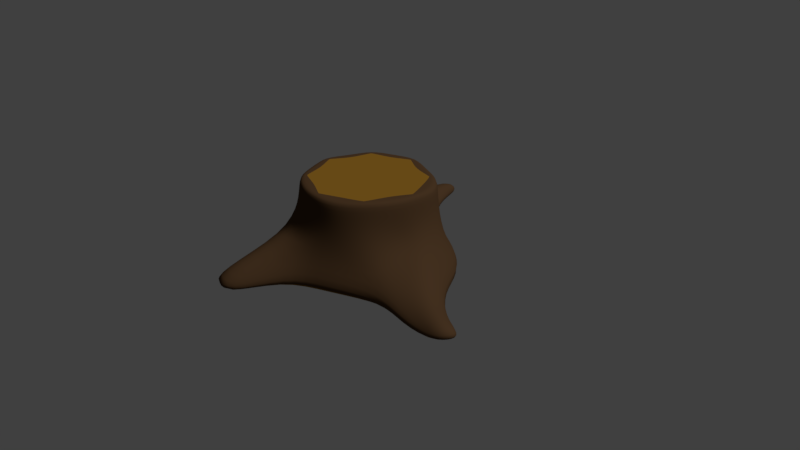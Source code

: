 # Source: k2nd._ReinoMuditud_.blend  (saved by Blender 2.78.0; exported with 4.5.12 LTS)
import bpy
from mathutils import Matrix  # noqa: F401  (used for matrix-valued properties, if any)

bpy.ops.wm.read_factory_settings(use_empty=True)
scene = bpy.context.scene
scene.name = 'Scene'

# ---- collections
col_collection_1 = bpy.data.collections.new('Collection 1'); scene.collection.children.link(col_collection_1)

# ---- materials (node trees are filled in below, after node groups)
mat_puit_tume = bpy.data.materials.new('puit tume')
mat_puit_tume.alpha_threshold = 0.0
mat_puit_tume.roughness = 0.5
mat_puit_hele = bpy.data.materials.new('puit hele')
mat_puit_hele.alpha_threshold = 0.0
mat_puit_hele.roughness = 0.5

# ---- material node trees
mat_puit_tume.use_nodes = True; mat_puit_tume.node_tree.nodes.clear()
_N = mat_puit_tume.node_tree.nodes; _L = mat_puit_tume.node_tree.links
n0 = _N.new('ShaderNodeOutputMaterial'); n0.name = 'Material Output'; n0.location = (300, 300)
n1 = _N.new('ShaderNodeBsdfDiffuse'); n1.name = 'Diffuse BSDF'; n1.location = (10, 300)
n1.inputs[0].default_value = (0.0785, 0.04206, 0.01964, 1.0)
_L.new(n1.outputs[0], n0.inputs[0])
n0.is_active_output = True
mat_puit_hele.use_nodes = True; mat_puit_hele.node_tree.nodes.clear()
_N = mat_puit_hele.node_tree.nodes; _L = mat_puit_hele.node_tree.links
n0 = _N.new('ShaderNodeOutputMaterial'); n0.name = 'Material Output'; n0.location = (300, 300)
n1 = _N.new('ShaderNodeBsdfDiffuse'); n1.name = 'Diffuse BSDF'; n1.location = (10, 300)
n1.inputs[0].default_value = (0.2396, 0.12, 0.01483, 1.0)
_L.new(n1.outputs[0], n0.inputs[0])
n0.is_active_output = True

# ---- world
world_world = bpy.data.worlds.new('World'); scene.world = world_world
world_world.color = (0.05088, 0.05088, 0.05088)
world_world.use_sun_shadow = False
world_world.sun_shadow_jitter_overblur = 0.0
world_world.cycles.sampling_method = 'MANUAL'

# ---- cameras
cam_camera = bpy.data.cameras.new('Camera')
cam_camera.clip_end = 100.0
cam_camera.lens = 35.0
cam_camera.sensor_width = 32.0
cam_camera.sensor_height = 18.0
cam_camera.ortho_scale = 7.314
cam_camera.dof.focus_distance = 0.0

# ---- lights
light_lamp = bpy.data.lights.new('Lamp', 'SUN')
light_lamp.transmission_factor = 0.0
light_lamp.cutoff_distance = 30.0
light_lamp.angle = 0.1993
light_lamp.energy = 2.0
light_lamp.shadow_buffer_clip_start = 1.001
light_lamp.shadow_soft_size = 0.1
light_lamp.shadow_cascade_max_distance = 1000.0

# ---- meshes
me_cylinder_003 = bpy.data.meshes.new('Cylinder.003')
me_cylinder_003.from_pydata([(-9.2e-10, 0.8765, 0.09661), (0.9218, 0.8377, -1.017), (0.6198, 0.6198, 0.09661), (1.461, 0.03685, -1.075), (0.8765, -3.739e-08, 0.09661), (1.054, -0.8196, -1.002), (0.6198, -0.6198, 0.09661), (-1.106e-07, -1.29, -0.9909), (-7.755e-08, -0.8765, 0.09661), (-0.9123, -0.9123, -0.9909), (-0.6198, -0.6198, 0.09661), (-1.29, 1.322e-08, -0.9909), (-0.8765, 1.137e-08, 0.09661), (-0.6198, 0.6198, 0.09661), (-0.06269, 1.027, -0.6052), (-8.468e-10, 0.8863, -0.234), (0.6267, 0.6267, -0.234), (0.7167, 0.6326, -0.7158), (0.8863, -3.79e-08, -0.234), (1.053, 0.01165, -0.5302), (0.6267, -0.6267, -0.234), (0.9002, -0.6741, -0.7045), (-7.833e-08, -0.8863, -0.234), (-0.126, -1.082, -0.6315), (-0.6267, -0.6267, -0.234), (-0.663, -0.8591, -0.6315), (-0.8863, 1.142e-08, -0.234), (-1.0, 1.192e-08, -0.6901), (-0.6267, 0.6267, -0.234), (-0.6845, 0.7695, -0.6052), (-0.4338, -1.846, -0.9086), (-0.4361, -1.964, -1.059), (-0.9301, -1.759, -1.059), (-0.764, -1.709, -0.9086), (-0.9123, 0.9665, -0.9909), (2.162e-09, 1.344, -0.9909), (-0.8196, 1.493, -0.8434), (-0.9919, 1.667, -1.002), (-0.4344, 1.897, -1.005), (-0.471, 1.659, -0.8264), (-0.7801, 2.093, -0.8897), (-0.8618, 2.174, -1.016), (-0.5363, 2.299, -1.005), (-0.5351, 2.161, -0.8457), (2.056, -0.5039, -0.942), (2.101, -0.4776, -1.075), (1.968, -0.8253, -1.045), (1.905, -0.7933, -0.9109), (-0.3099, 0.7482, 0.09661), (-0.3736, 0.94, -0.5594), (-0.3134, 0.7982, -0.234), (-0.4561, 1.155, -0.9909), (-0.7131, 1.782, -1.004), (-0.6259, 1.573, -0.7988), (-0.6942, 2.299, -1.004), (-0.6448, 2.181, -0.7988), (-0.7235, 0.2795, 0.09661), (-0.8176, 0.3544, -0.6476), (-0.7318, 0.283, -0.234), (-1.076, 0.4529, -0.9909), (0.2911, 0.7324, 0.09661), (0.3082, 0.814, -0.6605), (0.2946, 0.7408, -0.234), (0.4422, 1.075, -1.004), (1.234, -0.3227, -1.045), (0.8183, -0.2582, 0.09661), (0.8945, -0.2306, -0.537), (0.827, -0.2611, -0.234), (2.166, -0.6619, -1.062), (2.011, -0.6962, -0.804), (1.317, 0.4735, -1.046), (0.873, 0.3461, 0.09661), (0.9958, 0.3765, -0.6144), (0.8814, 0.3496, -0.234), (0.4583, -1.157, -0.9964), (0.3099, -0.8476, 0.09661), (0.3128, -0.9348, -0.6194), (0.3134, -0.856, -0.234), (-0.4561, -1.16, -0.9909), (-0.3099, -0.8071, 0.09661), (-0.3835, -0.9857, -0.4573), (-0.3134, -0.8155, -0.234), (-0.6831, -1.926, -1.059), (-0.6099, -1.885, -0.7644), (-1.101, -0.4561, -0.9909), (-0.7482, -0.3099, 0.09661), (-0.8405, -0.4017, -0.6139), (-0.7565, -0.3134, -0.234), (1.503, -0.3904, -0.8371), (1.809, -0.3375, -1.065), (1.38, -0.7096, -0.852), (1.448, -0.9096, -1.03), (1.697, -0.5945, -1.051), (1.472, -0.5334, -0.8008), (-0.6712, -0.2934, -0.9909), (0.8342, 0.2871, -1.031), (-0.5963, 0.252, -0.9909), (0.2099, 0.5731, -1.012), (-0.001862, 0.8972, -1.002), (-0.5997, 0.6413, -0.9909), (-0.2633, 0.6631, -0.9767), (-0.0998, 0.2829, -0.9756), (0.04981, -0.1313, -0.9903), (0.3098, -0.7807, -1.015), (0.2682, 0.6717, 0.09661), (0.0008998, 0.8041, 0.09661), (0.8024, 0.3171, 0.09661), (0.5699, 0.5684, 0.09661), (0.7522, -0.2377, 0.09661), (0.8056, -0.0006249, 0.09661), (0.2854, -0.7788, 0.09661), (0.5699, -0.5696, 0.09661), (-0.2836, -0.7416, 0.09661), (0.0008997, -0.8053, 0.09661), (-0.686, -0.2851, 0.09661), (-0.5681, -0.5696, 0.09661), (-0.6633, 0.256, 0.09661), (-0.8038, -0.0006249, 0.09661), (-0.2836, 0.6862, 0.09661), (-0.5681, 0.5684, 0.09661), (-0.01221, -0.01251, 0.09661)], [], [(62, 60, 2, 16), (73, 71, 4, 18), (67, 65, 6, 20), (77, 75, 8, 22), (81, 79, 10, 24), (87, 85, 12, 26), (48, 13, 119, 118), (58, 56, 13, 28), (50, 48, 0, 15), (103, 74, 7, 78), (14, 35, 38, 39), (49, 50, 15, 14), (59, 57, 29, 34), (57, 58, 28, 29), (84, 86, 27, 11), (86, 87, 26, 27), (25, 9, 32, 33), (80, 81, 24, 25), (74, 76, 23, 7), (76, 77, 22, 23), (89, 88, 44, 45), (66, 67, 20, 21), (70, 72, 19, 3), (72, 73, 18, 19), (63, 61, 17, 1), (61, 62, 16, 17), (49, 14, 39, 53), (34, 29, 36, 37), (82, 83, 33, 32), (78, 7, 31, 82), (80, 25, 33, 83), (7, 23, 30, 31), (53, 39, 43, 55), (51, 34, 37, 52), (54, 55, 43, 42), (52, 37, 41, 54), (39, 38, 42, 43), (37, 36, 40, 41), (68, 69, 47, 46), (93, 90, 47, 69), (90, 91, 46, 47), (92, 89, 45, 68), (38, 52, 54, 42), (41, 40, 55, 54), (35, 51, 52, 38), (36, 53, 55, 40), (29, 49, 53, 36), (29, 28, 50, 49), (28, 13, 48, 50), (27, 26, 58, 57), (11, 27, 57, 59), (26, 12, 56, 58), (14, 15, 62, 61), (35, 14, 61, 63), (15, 0, 60, 62), (91, 92, 68, 46), (88, 93, 69, 44), (45, 44, 69, 68), (19, 18, 67, 66), (18, 4, 65, 67), (17, 16, 73, 72), (1, 17, 72, 70), (16, 2, 71, 73), (21, 20, 77, 76), (5, 21, 76, 74), (20, 6, 75, 77), (23, 80, 83, 30), (9, 78, 82, 32), (31, 30, 83, 82), (23, 22, 81, 80), (22, 8, 79, 81), (25, 24, 87, 86), (9, 25, 86, 84), (24, 10, 85, 87), (19, 66, 93, 88), (5, 64, 92, 91), (64, 3, 89, 92), (21, 5, 91, 90), (66, 21, 90, 93), (3, 19, 88, 89), (71, 2, 107, 106), (56, 12, 117, 116), (4, 71, 106, 109), (8, 75, 110, 113), (75, 6, 111, 110), (10, 79, 112, 115), (85, 10, 115, 114), (95, 70, 3, 64), (102, 103, 78, 94), (84, 94, 78, 9), (101, 102, 94, 96), (11, 96, 94, 84), (97, 1, 70, 95), (100, 101, 96, 99), (59, 99, 96, 11), (63, 1, 97, 98), (51, 98, 100, 99), (35, 63, 98, 51), (34, 51, 99, 59), (95, 64, 103, 102), (97, 95, 102, 101), (98, 97, 101, 100), (64, 5, 74, 103), (120, 118, 119, 116), (120, 110, 111, 108), (120, 114, 115, 112), (104, 105, 118, 120), (106, 120, 108, 109), (114, 120, 116, 117), (107, 104, 120, 106), (110, 120, 112, 113), (79, 8, 113, 112), (12, 85, 114, 117), (2, 60, 104, 107), (0, 48, 118, 105), (13, 56, 116, 119), (65, 4, 109, 108), (6, 65, 108, 111), (60, 0, 105, 104)])
me_cylinder_003.polygons.foreach_set('use_smooth', [True] * 119)
me_cylinder_003.polygons.foreach_set('material_index', [0, 0, 0, 0, 0, 0, 0, 0, 0, 1, 0, 0, 0, 0, 0, 0, 0, 0, 0, 0, 0, 0, 0, 0, 0, 0, 0, 0, 0, 1, 0, 0, 0, 1, 0, 1, 0, 0, 0, 0, 0, 1, 1, 0, 1, 0, 0, 0, 0, 0, 0, 0, 0, 0, 0, 1, 0, 0, 0, 0, 0, 0, 0, 0, 0, 0, 0, 1, 0, 0, 0, 0, 0, 0, 0, 1, 1, 0, 0, 0, 0, 0, 0, 0, 0, 0, 0, 1, 1, 1, 1, 1, 1, 1, 1, 1, 1, 1, 1, 1, 1, 1, 1, 1, 1, 1, 1, 1, 1, 1, 1, 0, 0, 0, 0, 0, 0, 0, 0])
_uv = me_cylinder_003.uv_layers.new(name='UVMap')
_uv.uv.foreach_set('vector', [0.5959, 0.2795, 0.5302, 0.279, 0.5308, 0.2089, 0.5965, 0.2086, 0.5923, 0.157, 0.5267, 0.1579, 0.5225, 0.1069, 0.5881, 0.1055, 0.8316, 0.3113, 0.7663, 0.3056, 0.7721, 0.2357, 0.8374, 0.2407, 0.8355, 0.1888, 0.7702, 0.1845, 0.7682, 0.1332, 0.8335, 0.137, 0.3858, 0.7101, 0.3858, 0.6433, 0.4526, 0.6433, 0.4534, 0.7101, 0.6044, 0.8772, 0.5391, 0.8783, 0.5439, 0.8281, 0.6093, 0.8265, 0.5308, 0.639, 0.539, 0.6879, 0.539, 0.6879, 0.5308, 0.639, 0.6068, 0.7556, 0.5414, 0.758, 0.539, 0.6879, 0.6044, 0.6847, 0.596, 0.6352, 0.5308, 0.639, 0.5225, 0.5901, 0.5877, 0.5858, 0.2386, 0.5668, 0.2386, 0.6346, 0.1367, 0.6259, 0.07886, 0.5424, 0.6707, 0.3748, 0.7521, 0.3858, 0.7606, 0.516, 0.7248, 0.4945, 0.6714, 0.6097, 0.596, 0.6352, 0.5877, 0.5858, 0.6631, 0.5606, 0.7662, 0.749, 0.691, 0.7453, 0.6797, 0.6588, 0.7626, 0.6459, 0.691, 0.7453, 0.6068, 0.7556, 0.6044, 0.6847, 0.6797, 0.6588, 0.7627, 0.9261, 0.6813, 0.8981, 0.7024, 0.8319, 0.7698, 0.8522, 0.6813, 0.8981, 0.6044, 0.8772, 0.6093, 0.8265, 0.7024, 0.8319, 0.4499, 0.7819, 0.4841, 0.884, 0.4241, 0.9099, 0.4104, 0.8556, 0.3858, 0.7819, 0.3858, 0.7101, 0.4534, 0.7101, 0.4499, 0.7819, 0.9956, 0.1575, 0.9133, 0.1805, 0.8959, 0.1037, 0.9927, 0.07353, 0.9133, 0.1805, 0.8355, 0.1888, 0.8335, 0.137, 0.8959, 0.1037, 0.7606, 0.0, 0.6455, 0.08348, 0.6455, 0.08348, 0.7606, 0.0, 0.9062, 0.3326, 0.8316, 0.3113, 0.8374, 0.2407, 0.9306, 0.2572, 0.7592, 0.08565, 0.6692, 0.138, 0.6455, 0.08348, 0.7606, 0.0, 0.6692, 0.138, 0.5923, 0.157, 0.5881, 0.1055, 0.6455, 0.08348, 0.755, 0.2786, 0.6818, 0.2837, 0.6929, 0.1925, 0.7578, 0.1713, 0.6818, 0.2837, 0.5959, 0.2795, 0.5965, 0.2086, 0.6929, 0.1925, 0.8368, 0.7149, 0.7698, 0.7149, 0.7942, 0.5683, 0.8359, 0.5683, 0.7626, 0.6459, 0.6797, 0.6588, 0.733, 0.5375, 0.7698, 0.516, 0.3709, 0.9099, 0.3709, 0.8556, 0.4104, 0.8556, 0.4241, 0.9099, 0.07886, 0.5424, 0.1367, 0.6259, 0.06259, 0.6433, 0.03129, 0.5981, 0.3858, 0.7819, 0.4499, 0.7819, 0.4104, 0.8556, 0.3709, 0.8556, 0.9927, 0.07353, 0.8959, 0.1037, 0.9528, 0.03557, 1.0, 0.0, 0.8359, 0.5683, 0.7942, 0.5683, 0.7942, 0.5683, 0.8359, 0.5683, 0.3078, 0.1497, 0.2107, 0.1336, 0.27, 0.0, 0.3293, 0.00992, 0.836, 0.516, 0.8359, 0.5683, 0.7942, 0.5683, 0.776, 0.516, 0.3293, 0.00992, 0.27, 0.0, 0.27, 0.0, 0.3293, 0.00992, 0.7248, 0.4945, 0.7606, 0.516, 0.7606, 0.516, 0.7248, 0.4945, 0.7698, 0.516, 0.733, 0.5375, 0.733, 0.5375, 0.7698, 0.516, 0.9992, 0.3474, 0.9062, 0.3326, 0.9306, 0.2572, 0.9985, 0.2414, 0.9062, 0.3326, 0.9306, 0.2572, 0.9306, 0.2572, 0.9062, 0.3326, 0.9306, 0.2572, 0.9985, 0.2414, 0.9985, 0.2414, 0.9306, 0.2572, 0.4315, 0.5962, 0.5225, 0.5491, 0.5225, 0.5491, 0.4315, 0.5962, 0.3886, 0.01984, 0.3293, 0.00992, 0.3293, 0.00992, 0.3886, 0.01984, 0.896, 0.516, 0.8776, 0.5683, 0.8359, 0.5683, 0.836, 0.516, 0.4049, 0.1658, 0.3078, 0.1497, 0.3293, 0.00992, 0.3886, 0.01984, 0.8776, 0.5683, 0.8359, 0.5683, 0.8359, 0.5683, 0.8776, 0.5683, 0.9038, 0.7149, 0.8368, 0.7149, 0.8359, 0.5683, 0.8776, 0.5683, 0.6797, 0.6588, 0.6044, 0.6847, 0.596, 0.6352, 0.6714, 0.6097, 0.6044, 0.6847, 0.539, 0.6879, 0.5308, 0.639, 0.596, 0.6352, 0.7024, 0.8319, 0.6093, 0.8265, 0.6068, 0.7556, 0.691, 0.7453, 0.7698, 0.8522, 0.7024, 0.8319, 0.691, 0.7453, 0.7662, 0.749, 0.6093, 0.8265, 0.5439, 0.8281, 0.5414, 0.758, 0.6068, 0.7556, 0.6707, 0.3748, 0.5953, 0.3504, 0.5959, 0.2795, 0.6818, 0.2837, 0.7521, 0.3858, 0.6707, 0.3748, 0.6818, 0.2837, 0.755, 0.2786, 0.5953, 0.3504, 0.5296, 0.3491, 0.5302, 0.279, 0.5959, 0.2795, 0.3405, 0.6433, 0.4315, 0.5962, 0.4315, 0.5962, 0.3405, 0.6433, 0.8818, 0.408, 0.9062, 0.3326, 0.9062, 0.3326, 0.8818, 0.408, 1.0, 0.4535, 0.8818, 0.408, 0.9062, 0.3326, 0.9992, 0.3474, 0.8818, 0.408, 0.8258, 0.382, 0.8316, 0.3113, 0.9062, 0.3326, 0.8258, 0.382, 0.7606, 0.3754, 0.7663, 0.3056, 0.8316, 0.3113, 0.6929, 0.1925, 0.5965, 0.2086, 0.5923, 0.157, 0.6692, 0.138, 0.7578, 0.1713, 0.6929, 0.1925, 0.6692, 0.138, 0.7592, 0.08565, 0.5965, 0.2086, 0.5308, 0.2089, 0.5267, 0.1579, 0.5923, 0.157, 0.9306, 0.2572, 0.8374, 0.2407, 0.8355, 0.1888, 0.9133, 0.1805, 0.9985, 0.2414, 0.9306, 0.2572, 0.9133, 0.1805, 0.9956, 0.1575, 0.8374, 0.2407, 0.7721, 0.2357, 0.7702, 0.1845, 0.8355, 0.1888, 0.3217, 0.7819, 0.3858, 0.7819, 0.3709, 0.8556, 0.3315, 0.8556, 0.02107, 0.4589, 0.07886, 0.5424, 0.03129, 0.5981, 0.0, 0.5529, 0.3177, 0.9099, 0.3315, 0.8556, 0.3709, 0.8556, 0.3709, 0.9099, 0.3217, 0.7819, 0.3183, 0.7101, 0.3858, 0.7101, 0.3858, 0.7819, 0.3183, 0.7101, 0.319, 0.6433, 0.3858, 0.6433, 0.3858, 0.7101, 0.6602, 0.9643, 0.5996, 0.928, 0.6044, 0.8772, 0.6813, 0.8981, 0.7556, 1.0, 0.6602, 0.9643, 0.6813, 0.8981, 0.7627, 0.9261, 0.5996, 0.928, 0.5342, 0.9285, 0.5391, 0.8783, 0.6044, 0.8772, 0.8818, 0.408, 0.9062, 0.3326, 0.9062, 0.3326, 0.8818, 0.408, 0.3405, 0.6433, 0.4315, 0.5962, 0.4315, 0.5962, 0.3405, 0.6433, 0.4315, 0.5962, 0.5225, 0.5491, 0.5225, 0.5491, 0.4315, 0.5962, 0.9306, 0.2572, 0.9985, 0.2414, 0.9985, 0.2414, 0.9306, 0.2572, 0.9062, 0.3326, 0.9306, 0.2572, 0.9306, 0.2572, 0.9062, 0.3326, 0.7606, 0.0, 0.6455, 0.08348, 0.6455, 0.08348, 0.7606, 0.0, 0.5267, 0.1579, 0.5308, 0.2089, 0.5308, 0.2089, 0.5267, 0.1579, 0.5414, 0.758, 0.5439, 0.8281, 0.5439, 0.8281, 0.5414, 0.758, 0.5225, 0.1069, 0.5267, 0.1579, 0.5267, 0.1579, 0.5225, 0.1069, 0.7682, 0.1332, 0.7702, 0.1845, 0.7702, 0.1845, 0.7682, 0.1332, 0.7702, 0.1845, 0.7721, 0.2357, 0.7721, 0.2357, 0.7702, 0.1845, 0.4526, 0.6433, 0.3858, 0.6433, 0.3858, 0.6433, 0.4526, 0.6433, 0.5391, 0.8783, 0.5342, 0.9285, 0.5342, 0.9285, 0.5391, 0.8783, 0.3871, 0.4361, 0.5184, 0.4482, 0.5225, 0.5491, 0.4315, 0.5962, 0.2702, 0.4064, 0.2386, 0.5668, 0.07886, 0.5424, 0.1726, 0.3816, 0.03641, 0.3569, 0.1726, 0.3816, 0.07886, 0.5424, 0.02107, 0.4589, 0.2947, 0.311, 0.2702, 0.4064, 0.1726, 0.3816, 0.2235, 0.2943, 0.05176, 0.255, 0.2235, 0.2943, 0.1726, 0.3816, 0.03641, 0.3569, 0.3565, 0.3256, 0.5143, 0.3473, 0.5184, 0.4482, 0.3871, 0.4361, 0.2978, 0.2341, 0.2947, 0.311, 0.2235, 0.2943, 0.2626, 0.2273, 0.1313, 0.1943, 0.2626, 0.2273, 0.2235, 0.2943, 0.05176, 0.255, 0.4596, 0.2565, 0.5143, 0.3473, 0.3565, 0.3256, 0.3331, 0.2409, 0.3078, 0.1497, 0.3331, 0.2409, 0.2978, 0.2341, 0.2626, 0.2273, 0.4049, 0.1658, 0.4596, 0.2565, 0.3331, 0.2409, 0.3078, 0.1497, 0.2107, 0.1336, 0.3078, 0.1497, 0.2626, 0.2273, 0.1313, 0.1943, 0.3871, 0.4361, 0.4315, 0.5962, 0.2386, 0.5668, 0.2702, 0.4064, 0.3565, 0.3256, 0.3871, 0.4361, 0.2702, 0.4064, 0.2947, 0.311, 0.3331, 0.2409, 0.3565, 0.3256, 0.2947, 0.311, 0.2978, 0.2341, 0.4315, 0.5962, 0.3405, 0.6433, 0.2386, 0.6346, 0.2386, 0.5668, 0.1662, 0.8126, 0.3177, 0.8127, 0.3177, 0.8828, 0.2712, 0.9324, 0.1662, 0.8126, 1.187e-08, 0.8126, 0.0, 0.7425, 0.04653, 0.6929, 0.1662, 0.8126, 0.1588, 0.982, 0.09305, 0.982, 0.04653, 0.9324, 0.2712, 0.6929, 0.3177, 0.7425, 0.3177, 0.8127, 0.1662, 0.8126, 0.1588, 0.6433, 0.1662, 0.8126, 0.04653, 0.6929, 0.09305, 0.6433, 0.1588, 0.982, 0.1662, 0.8126, 0.2712, 0.9324, 0.2246, 0.982, 0.2246, 0.6433, 0.2712, 0.6929, 0.1662, 0.8126, 0.1588, 0.6433, 1.187e-08, 0.8126, 0.1662, 0.8126, 0.04653, 0.9324, 2.373e-08, 0.8827, 0.3858, 0.6433, 0.319, 0.6433, 0.319, 0.6433, 0.3858, 0.6433, 0.5439, 0.8281, 0.5391, 0.8783, 0.5391, 0.8783, 0.5439, 0.8281, 0.5308, 0.2089, 0.5302, 0.279, 0.5302, 0.279, 0.5308, 0.2089, 0.5225, 0.5901, 0.5308, 0.639, 0.5308, 0.639, 0.5225, 0.5901, 0.539, 0.6879, 0.5414, 0.758, 0.5414, 0.758, 0.539, 0.6879, 0.7663, 0.3056, 0.7606, 0.3754, 0.7606, 0.3754, 0.7663, 0.3056, 0.7721, 0.2357, 0.7663, 0.3056, 0.7663, 0.3056, 0.7721, 0.2357, 0.5302, 0.279, 0.5296, 0.3491, 0.5296, 0.3491, 0.5302, 0.279])
me_cylinder_003.materials.append(mat_puit_tume)
me_cylinder_003.materials.append(mat_puit_hele)
me_cylinder_003.use_remesh_preserve_volume = False
me_cylinder_003.use_remesh_preserve_attributes = False
me_cylinder_003.use_mirror_vertex_groups = False
me_cylinder_003.update()

# ---- objects
ob_cylinder = bpy.data.objects.new('Cylinder', me_cylinder_003)
ob_lamp = bpy.data.objects.new('Lamp', light_lamp)
ob_camera = bpy.data.objects.new('Camera', cam_camera)

# ---- transforms, parenting, visibility, modifiers, constraints
ob_cylinder.location = (0.0, 0.0, 0.9979)
ob_cylinder.lineart.crease_threshold = 0.0
_m = ob_cylinder.modifiers.new('Subsurf', 'SUBSURF')
_m.uv_smooth = 'PRESERVE_CORNERS'
_m.quality = 2
_m.show_only_control_edges = False
ob_lamp.location = (4.076, 1.005, 5.904)
ob_lamp.rotation_euler = (0.6503, 0.05522, 1.866)
ob_lamp.lock_rotations_4d = False
ob_lamp.empty_display_type = 'ARROWS'
ob_lamp.color = (0.0, 0.0, 0.0, 0.0)
ob_lamp.lineart.crease_threshold = 0.0
ob_camera.location = (7.481, -6.508, 5.344)
ob_camera.rotation_euler = (1.109, 0.0, 0.8149)
ob_camera.lock_rotations_4d = False
ob_camera.empty_display_type = 'ARROWS'
ob_camera.color = (0.0, 0.0, 0.0, 0.0)
ob_camera.display_type = 'WIRE'
ob_camera.lineart.crease_threshold = 0.0

# ---- collection membership
col_collection_1.objects.link(ob_cylinder)
col_collection_1.objects.link(ob_lamp)
col_collection_1.objects.link(ob_camera)

# ---- scene / render settings (as saved in the file)
scene.camera = ob_camera
scene.frame_start = 1; scene.frame_end = 250; scene.frame_set(1)
scene.render.engine = 'CYCLES'
scene.render.resolution_percentage = 50
scene.render.dither_intensity = 0.0
scene.cycles.use_denoising = False
scene.cycles.samples = 128
scene.cycles.sampling_pattern = 'TABULATED_SOBOL'
scene.cycles.light_sampling_threshold = 0.0
scene.cycles.use_adaptive_sampling = False
scene.cycles.use_light_tree = False
scene.cycles.blur_glossy = 0.0
scene.cycles.sample_clamp_indirect = 0.0
scene.view_settings.view_transform = 'Standard'
bpy.context.view_layer.update()
